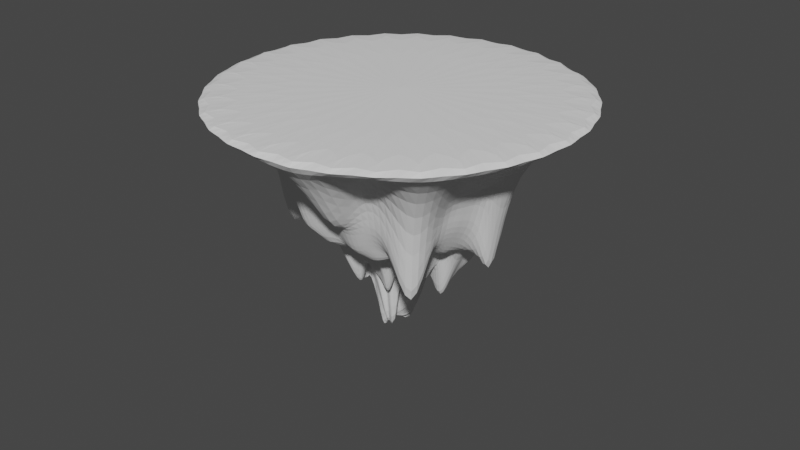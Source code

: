 # Source: IslandPlaceHolder.blend  (saved by Blender 2.81.16; exported with 4.5.12 LTS)
import bpy
from mathutils import Matrix  # noqa: F401  (used for matrix-valued properties, if any)

bpy.ops.wm.read_factory_settings(use_empty=True)
scene = bpy.context.scene
scene.name = 'Scene'

# ---- collections
col_collection = bpy.data.collections.new('Collection'); scene.collection.children.link(col_collection)

# ---- world
world_world = bpy.data.worlds.new('World'); scene.world = world_world
world_world.use_nodes = True; world_world.node_tree.nodes.clear()
_N = world_world.node_tree.nodes; _L = world_world.node_tree.links
n0 = _N.new('ShaderNodeOutputWorld'); n0.name = 'World Output'; n0.location = (300, 300)
n1 = _N.new('ShaderNodeBackground'); n1.name = 'Background'; n1.location = (10, 300)
n1.inputs[0].default_value = (0.05088, 0.05088, 0.05088, 1.0)
_L.new(n1.outputs[0], n0.inputs[0])
n0.is_active_output = True
world_world.color = (0.05088, 0.05088, 0.05088)
world_world.use_sun_shadow = False
world_world.sun_shadow_jitter_overblur = 0.0

# ---- meshes
me_sphere = bpy.data.meshes.new('Sphere')
me_sphere.from_pydata([(-2.541e-08, 1.36, -0.1), (0.0, 0.9603, -0.4211), (0.0, 0.4961, -1.223), (0.2653, 1.334, -0.1), (0.1882, 0.9462, -0.4124), (0.1681, 0.845, -0.8448), (0.1527, 0.7678, -1.007), (0.125, 0.6286, -1.182), (0.1009, 0.5072, -1.316), (0.05802, 0.2917, -1.404), (0.0325, 0.1634, -1.789), (0.5204, 1.256, -0.1), (0.3652, 0.8818, -1.763), (0.3386, 0.8176, -0.7853), (0.3115, 0.7521, -0.751), (0.2236, 0.5398, -1.418), (0.1748, 0.4221, -1.287), (0.1447, 0.3493, -1.321), (0.05172, 0.1249, -2.259), (0.7556, 1.131, -0.1), (0.5357, 0.8018, -0.3146), (0.4809, 0.7197, -0.4988), (0.4413, 0.6605, -0.7424), (0.3526, 0.5277, -1.055), (0.279, 0.4175, -1.727), (0.1845, 0.2761, -1.508), (0.07921, 0.1186, -1.593), (0.9617, 0.9617, -0.1), (0.6702, 0.6702, -0.3964), (0.6506, 0.6506, -0.7268), (0.5043, 0.5043, -0.7816), (0.491, 0.491, -1.019), (0.3904, 0.3904, -1.283), (0.1878, 0.1878, -1.629), (0.112, 0.112, -1.792), (1.131, 0.7556, -0.1), (0.8152, 0.5447, -0.3455), (0.6941, 0.4638, -0.6439), (0.6313, 0.4218, -1.107), (0.5765, 0.3852, -1.025), (0.369, 0.2465, -1.499), (0.2037, 0.1361, -1.227), (0.0865, 0.0578, -2.0), (1.256, 0.5204, -0.1), (0.886, 0.367, -0.4413), (0.8106, 0.3358, -0.696), (0.6468, 0.2679, -0.8228), (0.5823, 0.2412, -1.397), (0.4588, 0.1901, -1.442), (0.3354, 0.1389, -1.285), (0.1274, 0.05276, -1.896), (1.334, 0.2653, -0.1), (0.938, 0.1866, -0.4333), (0.8647, 0.172, -0.8312), (0.7051, 0.1403, -1.025), (0.6212, 0.1236, -1.105), (0.4314, 0.0858, -1.408), (0.3483, 0.06929, -0.9356), (0.1176, 0.02339, -1.879), (1.36, -4.104e-07, -0.1), (0.9628, -3.924e-07, -0.3809), (0.8602, -2.364e-07, -1.684), (0.822, -3.34e-07, -1.053), (0.557, -3.206e-07, -1.162), (0.4587, -3.388e-07, -1.639), (0.2813, -3.1e-07, -1.567), (0.1113, -3.157e-07, -1.807), (1.334, -0.2653, -0.1), (0.9464, -0.1883, -0.3963), (0.9048, -0.18, -0.6851), (0.7183, -0.1429, -1.04), (0.569, -0.1132, -1.113), (0.5269, -0.1048, -0.9625), (0.2782, -0.05534, -1.082), (0.1899, -0.03778, -1.774), (1.256, -0.5204, -0.1), (0.8911, -0.3691, -0.4534), (0.8284, -0.3431, -0.73), (0.7013, -0.2905, -0.8894), (0.6186, -0.2562, -1.156), (0.4858, -0.2012, -1.04), (0.2794, -0.1157, -1.471), (0.1572, -0.0651, -1.517), (1.131, -0.7556, -0.1), (0.7972, -0.5326, -0.4925), (0.7225, -0.4827, -0.6312), (0.6832, -0.4565, -0.9639), (0.5833, -0.3897, -0.8867), (0.4114, -0.2749, -1.254), (0.2528, -0.1689, -1.215), (0.1015, -0.06782, -1.438), (0.9617, -0.9617, -0.1), (0.6832, -0.6832, -0.7466), (0.6273, -0.6273, -1.937), (0.4863, -0.4863, -1.004), (0.459, -0.459, -1.016), (0.3361, -0.3361, -1.235), (0.26, -0.26, -0.9919), (0.08767, -0.08767, -1.371), (0.7556, -1.131, -0.1), (0.5327, -0.7973, -0.3502), (0.4954, -0.7414, -0.7686), (0.3947, -0.5907, -0.9843), (0.3906, -0.5845, -1.083), (0.2117, -0.3169, -1.084), (0.1606, -0.2403, -1.411), (0.08215, -0.1229, -1.917), (-0.1019, -3.258e-07, -2.002), (0.5204, -1.256, -0.1), (0.3639, -0.8787, -0.371), (0.3251, -0.7849, -0.7282), (0.2839, -0.6855, -0.9468), (0.2478, -0.5983, -1.189), (0.179, -0.4322, -1.121), (0.09087, -0.2194, -1.709), (0.04909, -0.1185, -1.997), (0.2653, -1.334, -0.1), (0.187, -0.9402, -0.963), (0.1644, -0.8264, -0.7518), (0.1398, -0.703, -1.125), (0.1103, -0.5545, -1.046), (0.08858, -0.4453, -1.289), (0.0575, -0.2891, -1.606), (0.02655, -0.1335, -2.041), (-1.619e-07, -1.36, -0.1), (-8.444e-08, -0.9693, -0.4359), (5.945e-08, -0.864, -0.6105), (-7.531e-08, -0.7329, -0.838), (-2.58e-08, -0.706, -1.034), (-8.19e-09, -0.416, -1.131), (2.528e-09, -0.2441, -1.697), (2.487e-09, -0.1224, -1.974), (-0.2653, -1.334, -0.1), (-0.1854, -0.9323, -0.4323), (-0.1683, -0.8459, -0.6386), (-0.1466, -0.7368, -0.8255), (-0.1341, -0.6743, -1.22), (-0.07595, -0.3818, -0.8727), (-0.06656, -0.3346, -1.346), (-0.02942, -0.1479, -1.995), (-0.5204, -1.256, -0.1), (-0.3643, -0.8794, -0.4523), (-0.329, -0.7944, -0.7008), (-0.3148, -0.7599, -1.074), (-0.2661, -0.6425, -0.9017), (-0.1909, -0.461, -0.8559), (-0.1188, -0.2868, -1.342), (-0.04156, -0.1003, -1.973), (-0.7556, -1.131, -0.1), (-0.527, -0.7887, -0.3526), (-0.494, -0.7393, -0.5588), (-0.4094, -0.6128, -0.8294), (-0.3255, -0.4872, -0.911), (-0.2288, -0.3424, -1.618), (-0.1465, -0.2192, -1.46), (-0.0785, -0.1175, -2.072), (-0.9617, -0.9617, -0.1), (-0.6811, -0.6811, -0.4159), (-0.6166, -0.6166, -0.4861), (-0.5844, -0.5844, -0.9537), (-0.465, -0.465, -0.8214), (-0.2812, -0.2812, -1.092), (-0.1995, -0.1995, -1.876), (-0.1119, -0.1119, -2.115), (-1.131, -0.7556, -0.1), (-0.8083, -0.5401, -0.3632), (-0.7541, -0.5039, -1.199), (-0.5741, -0.3836, -1.048), (-0.5753, -0.3844, -0.9067), (-0.3766, -0.2516, -1.216), (-0.2161, -0.1444, -1.715), (-0.1048, -0.07005, -2.025), (-1.256, -0.5205, -0.1), (-0.8977, -0.3718, -0.3351), (-0.8679, -0.3877, -1.469), (-0.6385, -0.2645, -1.099), (-0.5654, -0.2342, -1.11), (-0.4481, -0.1856, -1.452), (-0.2417, -0.1001, -1.168), (-0.1172, -0.04855, -1.843), (-1.334, -0.2653, -0.1), (-0.9378, -0.1865, -0.382), (-0.9862, -0.1709, -0.7088), (-0.7014, -0.1395, -0.7554), (-0.5479, -0.109, -1.134), (-0.4085, -0.08125, -1.4), (-0.2641, -0.05253, -1.434), (-0.1421, -0.02826, -1.863), (-1.36, -8.615e-08, -0.1), (-0.9493, -1.031e-07, -0.4702), (-0.884, -3.195e-07, -0.7643), (-0.6981, -1.701e-07, -1.178), (-0.5316, -2.2e-07, -0.8938), (-0.5516, -2.601e-07, -1.161), (-0.3463, -2.591e-07, -1.54), (-0.1763, -3.165e-07, -1.313), (-1.334, 0.2653, -0.1), (-0.9463, 0.1882, -0.3508), (-0.8131, 0.1617, -0.7847), (-0.7519, 0.1496, -0.9381), (-0.5303, 0.1055, -1.065), (-0.5088, 0.1012, -1.103), (-0.2628, 0.05227, -1.176), (-0.1706, 0.03394, -1.59), (-1.256, 0.5204, -0.1), (-0.8796, 0.3644, -0.4514), (-0.8409, 0.3483, -0.7233), (-0.6949, 0.2878, -0.6582), (-0.5807, 0.2405, -1.277), (-0.4044, 0.1675, -1.601), (-0.2491, 0.1032, -1.231), (-0.1162, 0.04813, -1.914), (-1.131, 0.7556, -0.1), (-0.8033, 0.5367, -1.285), (-0.7467, 0.4989, -0.6428), (-0.5721, 0.3823, -0.7723), (-0.4596, 0.3071, -1.317), (-0.3894, 0.2602, -0.9935), (-0.2982, 0.1992, -1.073), (-0.1033, 0.06899, -1.979), (-0.9617, 0.9617, -0.1), (-0.691, 0.691, -0.3905), (-0.6287, 0.6287, -0.7091), (-0.5273, 0.5273, -0.8616), (-0.4409, 0.4409, -0.8184), (-0.3737, 0.3737, -1.436), (-0.2074, 0.2074, -1.551), (-0.07994, 0.07994, -1.921), (-0.7556, 1.131, -0.1), (-0.5395, 0.8075, -0.412), (-0.5119, 0.7661, -0.4917), (-0.4592, 0.6872, -1.054), (-0.3926, 0.5876, -1.045), (-0.2625, 0.3928, -1.569), (-0.2015, 0.3015, -1.15), (-0.09329, 0.1396, -1.99), (-0.5204, 1.256, -0.1), (-0.373, 0.9005, -0.3272), (-0.3325, 0.8028, -0.58), (-0.3174, 0.7663, -1.04), (-0.2289, 0.5526, -0.9069), (-0.1458, 0.3519, -1.207), (-0.09007, 0.2175, -0.8601), (-0.07405, 0.1788, -1.975), (-0.2653, 1.334, -0.1), (-0.1912, 0.9613, -0.3158), (-0.1733, 0.8713, -0.8394), (-0.1435, 0.7215, -0.7586), (-0.1228, 0.6173, -1.348), (-0.0934, 0.4696, -1.161), (-0.04869, 0.2448, -1.849), (-0.0293, 0.1473, -2.223), (5.926e-08, 0.8612, -0.7428), (2.364e-07, 0.7223, -1.147), (1.452e-07, 0.671, -0.795), (7.209e-08, 0.3516, -1.112), (1.016e-08, 0.1309, -0.9801), (0.04998, 0.2513, -1.142), (0.07285, 0.1759, -1.472), (0.1201, 0.1798, -1.444), (0.1714, 0.1714, -1.262), (0.2006, 0.134, -1.666), (0.1882, 0.07796, -1.065), (0.269, 0.0535, -1.419), (0.196, -3.125e-07, -1.674), (0.2397, -0.04768, -1.298), (0.2126, -0.08808, -1.553), (0.2378, -0.1589, -1.636), (0.1634, -0.1634, -1.615), (0.1127, -0.1687, -1.498), (0.08136, -0.1964, -1.274), (0.04465, -0.2245, -1.292), (2.767e-09, -0.2016, -1.115), (-0.05255, -0.2642, -1.272), (-0.08441, -0.2038, -1.483), (-0.1533, -0.2295, -1.231), (-0.18, -0.18, -0.7871), (-0.2035, -0.136, -1.872), (-0.1697, -0.0703, -0.8705), (-0.2527, -0.05026, -1.603), (-0.2521, -2.891e-07, -0.9358), (-0.1673, 0.03328, -1.428), (-0.2341, 0.09698, -1.781), (-0.1569, 0.1048, -1.484), (-0.2022, 0.2022, -1.134), (-0.1343, 0.201, -1.308), (-0.0807, 0.1948, -1.273), (-0.04599, 0.2312, -1.313), (4.615e-08, 0.2848, -1.468), (0.0748, 0.376, -1.175), (0.1709, 0.4125, -1.069), (0.1704, 0.255, -1.591), (0.2808, 0.2808, -1.446), (0.3302, 0.2206, -1.366), (0.4249, 0.176, -1.467), (0.3809, 0.07577, -1.716), (0.3521, -3.236e-07, -1.725), (0.4582, -0.09115, -1.248), (0.3534, -0.1464, -1.649), (0.3662, -0.2447, -1.153), (0.2537, -0.2537, -1.322), (0.2377, -0.3558, -0.8727), (0.1157, -0.2793, -1.672), (0.0742, -0.3731, -1.111), (-2.345e-09, -0.3155, -0.969), (-0.08723, -0.4385, -1.143), (-0.1275, -0.3079, -1.619), (-0.1731, -0.2591, -1.689), (-0.2623, -0.2623, -1.293), (-0.2869, -0.1917, -1.059), (-0.3448, -0.1428, -1.111), (-0.2959, -0.05886, -1.285), (-0.4666, -2.562e-07, -1.36), (-0.4556, 0.09063, -0.9842), (-0.3158, 0.1308, -1.245), (-0.3081, 0.2059, -1.509), (-0.2233, 0.2233, -1.468), (-0.2177, 0.3258, -1.153), (-0.1766, 0.4264, -1.325), (-0.07906, 0.3975, -1.137), (2.831e-08, 0.3385, -1.394), (-9.16e-08, 1.7, -1.094e-08), (0.3317, 1.667, -1.094e-08), (0.6506, 1.571, -1.094e-08), (0.9445, 1.413, -1.094e-08), (1.202, 1.202, -1.094e-08), (1.413, 0.9445, -1.094e-08), (1.571, 0.6506, -1.094e-08), (1.667, 0.3317, -1.094e-08), (1.7, -1.526e-07, -1.094e-08), (1.667, -0.3317, -1.094e-08), (1.571, -0.6506, -1.094e-08), (1.413, -0.9445, -1.094e-08), (1.202, -1.202, -1.094e-08), (0.9445, -1.413, -1.094e-08), (0.6506, -1.571, -1.094e-08), (0.3317, -1.667, -1.094e-08), (-2.622e-07, -1.7, -1.094e-08), (-0.3317, -1.667, -1.094e-08), (-0.6506, -1.571, -1.094e-08), (-0.9445, -1.413, -1.094e-08), (-1.202, -1.202, -1.094e-08), (-1.413, -0.9445, -1.094e-08), (-1.571, -0.6506, -1.094e-08), (-1.667, -0.3317, -1.094e-08), (-1.7, 2.527e-07, -1.094e-08), (-1.667, 0.3317, -1.094e-08), (-1.571, 0.6506, -1.094e-08), (-1.413, 0.9445, -1.094e-08), (-1.202, 1.202, -1.094e-08), (-0.9445, 1.413, 3.392e-07), (-0.6506, 1.571, -1.094e-08), (-0.3317, 1.667, -1.094e-08)], [], [(107, 256, 10), (1, 0, 3, 4), (252, 1, 4, 5), (253, 252, 5, 6), (254, 253, 6, 7), (2, 254, 7, 8), (320, 2, 8, 289), (288, 255, 9, 257), (289, 8, 16, 290), (257, 9, 17, 258), (107, 10, 18), (4, 3, 11, 12), (5, 4, 12, 13), (6, 5, 13, 14), (7, 6, 14, 15), (8, 7, 15, 16), (14, 13, 21, 22), (15, 14, 22, 23), (16, 15, 23, 24), (290, 16, 24, 291), (258, 17, 25, 259), (107, 18, 26), (12, 11, 19, 20), (13, 12, 20, 21), (259, 25, 33, 260), (107, 26, 34), (20, 19, 27, 28), (21, 20, 28, 29), (22, 21, 29, 30), (23, 22, 30, 31), (24, 23, 31, 32), (291, 24, 32, 292), (31, 30, 38, 39), (32, 31, 39, 40), (292, 32, 40, 293), (260, 33, 41, 261), (107, 34, 42), (28, 27, 35, 36), (29, 28, 36, 37), (30, 29, 37, 38), (107, 42, 50), (36, 35, 43, 44), (37, 36, 44, 45), (38, 37, 45, 46), (39, 38, 46, 47), (40, 39, 47, 48), (293, 40, 48, 294), (261, 41, 49, 262), (47, 46, 54, 55), (48, 47, 55, 56), (294, 48, 56, 295), (262, 49, 57, 263), (107, 50, 58), (44, 43, 51, 52), (45, 44, 52, 53), (46, 45, 53, 54), (107, 58, 66), (52, 51, 59, 60), (53, 52, 60, 61), (54, 53, 61, 62), (55, 54, 62, 63), (56, 55, 63, 64), (295, 56, 64, 296), (263, 57, 65, 264), (64, 63, 71, 72), (296, 64, 72, 297), (264, 65, 73, 265), (107, 66, 74), (60, 59, 67, 68), (61, 60, 68, 69), (62, 61, 69, 70), (63, 62, 70, 71), (68, 67, 75, 76), (69, 68, 76, 77), (70, 69, 77, 78), (71, 70, 78, 79), (72, 71, 79, 80), (297, 72, 80, 298), (265, 73, 81, 266), (107, 74, 82), (80, 79, 87, 88), (298, 80, 88, 299), (266, 81, 89, 267), (107, 82, 90), (76, 75, 83, 84), (77, 76, 84, 85), (78, 77, 85, 86), (79, 78, 86, 87), (85, 84, 92, 93), (86, 85, 93, 94), (87, 86, 94, 95), (88, 87, 95, 96), (299, 88, 96, 300), (267, 89, 97, 268), (107, 90, 98), (84, 83, 91, 92), (300, 96, 104, 301), (268, 97, 105, 269), (107, 98, 106), (92, 91, 99, 100), (93, 92, 100, 101), (94, 93, 101, 102), (95, 94, 102, 103), (96, 95, 103, 104), (102, 101, 110, 111), (103, 102, 111, 112), (104, 103, 112, 113), (301, 104, 113, 302), (269, 105, 114, 270), (107, 106, 115), (100, 99, 108, 109), (101, 100, 109, 110), (270, 114, 122, 271), (107, 115, 123), (109, 108, 116, 117), (110, 109, 117, 118), (111, 110, 118, 119), (112, 111, 119, 120), (113, 112, 120, 121), (302, 113, 121, 303), (119, 118, 126, 127), (120, 119, 127, 128), (121, 120, 128, 129), (303, 121, 129, 304), (271, 122, 130, 272), (107, 123, 131), (117, 116, 124, 125), (118, 117, 125, 126), (272, 130, 138, 273), (107, 131, 139), (125, 124, 132, 133), (126, 125, 133, 134), (127, 126, 134, 135), (128, 127, 135, 136), (129, 128, 136, 137), (304, 129, 137, 305), (136, 135, 143, 144), (137, 136, 144, 145), (305, 137, 145, 306), (273, 138, 146, 274), (107, 139, 147), (133, 132, 140, 141), (134, 133, 141, 142), (135, 134, 142, 143), (107, 147, 155), (141, 140, 148, 149), (142, 141, 149, 150), (143, 142, 150, 151), (144, 143, 151, 152), (145, 144, 152, 153), (306, 145, 153, 307), (274, 146, 154, 275), (152, 151, 159, 160), (153, 152, 160, 161), (307, 153, 161, 308), (275, 154, 162, 276), (107, 155, 163), (149, 148, 156, 157), (150, 149, 157, 158), (151, 150, 158, 159), (107, 163, 171), (157, 156, 164, 165), (158, 157, 165, 166), (159, 158, 166, 167), (160, 159, 167, 168), (161, 160, 168, 169), (308, 161, 169, 309), (276, 162, 170, 277), (169, 168, 176, 177), (309, 169, 177, 310), (277, 170, 178, 278), (107, 171, 179), (165, 164, 172, 173), (166, 165, 173, 174), (167, 166, 174, 175), (168, 167, 175, 176), (174, 173, 181, 182), (175, 174, 182, 183), (176, 175, 183, 184), (177, 176, 184, 185), (310, 177, 185, 311), (278, 178, 186, 279), (107, 179, 187), (173, 172, 180, 181), (311, 185, 193, 312), (279, 186, 194, 280), (107, 187, 195), (181, 180, 188, 189), (182, 181, 189, 190), (183, 182, 190, 191), (184, 183, 191, 192), (185, 184, 192, 193), (190, 189, 197, 198), (191, 190, 198, 199), (192, 191, 199, 200), (193, 192, 200, 201), (312, 193, 201, 313), (280, 194, 202, 281), (107, 195, 203), (189, 188, 196, 197), (313, 201, 209, 314), (281, 202, 210, 282), (107, 203, 211), (197, 196, 204, 205), (198, 197, 205, 206), (199, 198, 206, 207), (200, 199, 207, 208), (201, 200, 208, 209), (207, 206, 214, 215), (208, 207, 215, 216), (209, 208, 216, 217), (314, 209, 217, 315), (282, 210, 218, 283), (107, 211, 219), (205, 204, 212, 213), (206, 205, 213, 214), (283, 218, 226, 284), (107, 219, 227), (213, 212, 220, 221), (214, 213, 221, 222), (215, 214, 222, 223), (216, 215, 223, 224), (217, 216, 224, 225), (315, 217, 225, 316), (223, 222, 230, 231), (224, 223, 231, 232), (225, 224, 232, 233), (316, 225, 233, 317), (284, 226, 234, 285), (107, 227, 235), (221, 220, 228, 229), (222, 221, 229, 230), (285, 234, 242, 286), (107, 235, 243), (229, 228, 236, 237), (230, 229, 237, 238), (231, 230, 238, 239), (232, 231, 239, 240), (233, 232, 240, 241), (317, 233, 241, 318), (240, 239, 247, 248), (241, 240, 248, 249), (318, 241, 249, 319), (286, 242, 250, 287), (35, 27, 325, 326), (107, 243, 251), (237, 236, 244, 245), (238, 237, 245, 246), (239, 238, 246, 247), (107, 251, 256), (245, 244, 0, 1), (246, 245, 1, 252), (247, 246, 252, 253), (248, 247, 253, 254), (249, 248, 254, 2), (319, 249, 2, 320), (287, 250, 255, 288), (251, 287, 288, 256), (243, 286, 287, 251), (235, 285, 286, 243), (227, 284, 285, 235), (219, 283, 284, 227), (211, 282, 283, 219), (203, 281, 282, 211), (195, 280, 281, 203), (187, 279, 280, 195), (179, 278, 279, 187), (171, 277, 278, 179), (163, 276, 277, 171), (155, 275, 276, 163), (147, 274, 275, 155), (139, 273, 274, 147), (131, 272, 273, 139), (123, 271, 272, 131), (115, 270, 271, 123), (106, 269, 270, 115), (98, 268, 269, 106), (90, 267, 268, 98), (82, 266, 267, 90), (74, 265, 266, 82), (66, 264, 265, 74), (58, 263, 264, 66), (50, 262, 263, 58), (42, 261, 262, 50), (34, 260, 261, 42), (26, 259, 260, 34), (18, 258, 259, 26), (10, 257, 258, 18), (256, 288, 257, 10), (250, 319, 320, 255), (242, 318, 319, 250), (234, 317, 318, 242), (226, 316, 317, 234), (218, 315, 316, 226), (210, 314, 315, 218), (202, 313, 314, 210), (194, 312, 313, 202), (186, 311, 312, 194), (178, 310, 311, 186), (170, 309, 310, 178), (162, 308, 309, 170), (154, 307, 308, 162), (146, 306, 307, 154), (138, 305, 306, 146), (130, 304, 305, 138), (122, 303, 304, 130), (114, 302, 303, 122), (105, 301, 302, 114), (97, 300, 301, 105), (89, 299, 300, 97), (81, 298, 299, 89), (73, 297, 298, 81), (65, 296, 297, 73), (57, 295, 296, 65), (49, 294, 295, 57), (41, 293, 294, 49), (33, 292, 293, 41), (25, 291, 292, 33), (17, 290, 291, 25), (9, 289, 290, 17), (255, 320, 289, 9), (322, 321, 352, 351, 350, 349, 348, 347, 346, 345, 344, 343, 342, 341, 340, 339, 338, 337, 336, 335, 334, 333, 332, 331, 330, 329, 328, 327, 326, 325, 324, 323), (228, 220, 349, 350), (172, 164, 342, 343), (116, 108, 335, 336), (59, 51, 328, 329), (244, 236, 351, 352), (188, 180, 344, 345), (108, 99, 334, 335), (51, 43, 327, 328), (132, 124, 337, 338), (75, 67, 330, 331), (148, 140, 339, 340), (180, 172, 343, 344), (67, 59, 329, 330), (204, 196, 346, 347), (124, 116, 336, 337), (11, 3, 322, 323), (3, 0, 321, 322), (220, 212, 348, 349), (196, 188, 345, 346), (140, 132, 338, 339), (83, 75, 331, 332), (27, 19, 324, 325), (43, 35, 326, 327), (164, 156, 341, 342), (212, 204, 347, 348), (236, 228, 350, 351), (19, 11, 323, 324), (156, 148, 340, 341), (99, 91, 333, 334), (0, 244, 352, 321), (91, 83, 332, 333)])
_uv = me_sphere.uv_layers.new(name='UVMap')
_uv.uv.foreach_set('vector', [0.7344, 0.0, 0.75, 0.0625, 0.7187, 0.0625, 0.75, 0.4375, 0.75, 0.5, 0.7188, 0.5, 0.7188, 0.4375, 0.75, 0.375, 0.75, 0.4375, 0.7188, 0.4375, 0.7188, 0.375, 0.75, 0.3125, 0.75, 0.375, 0.7188, 0.375, 0.7188, 0.3125, 0.75, 0.25, 0.75, 0.3125, 0.7188, 0.3125, 0.7188, 0.25, 0.75, 0.1875, 0.75, 0.25, 0.7188, 0.25, 0.7188, 0.1875, 0.75, 0.1562, 0.75, 0.1875, 0.7188, 0.1875, 0.7188, 0.1562, 0.75, 0.09375, 0.75, 0.125, 0.7188, 0.125, 0.7187, 0.09375, 0.7188, 0.1562, 0.7188, 0.1875, 0.6875, 0.1875, 0.6875, 0.1563, 0.7187, 0.09375, 0.7188, 0.125, 0.6875, 0.125, 0.6875, 0.09375, 0.7031, 0.0, 0.7187, 0.0625, 0.6875, 0.0625, 0.7188, 0.4375, 0.7188, 0.5, 0.6875, 0.5, 0.6875, 0.4375, 0.7188, 0.375, 0.7188, 0.4375, 0.6875, 0.4375, 0.6875, 0.375, 0.7188, 0.3125, 0.7188, 0.375, 0.6875, 0.375, 0.6875, 0.3125, 0.7188, 0.25, 0.7188, 0.3125, 0.6875, 0.3125, 0.6875, 0.25, 0.7188, 0.1875, 0.7188, 0.25, 0.6875, 0.25, 0.6875, 0.1875, 0.6875, 0.3125, 0.6875, 0.375, 0.6562, 0.375, 0.6562, 0.3125, 0.6875, 0.25, 0.6875, 0.3125, 0.6562, 0.3125, 0.6562, 0.25, 0.6875, 0.1875, 0.6875, 0.25, 0.6562, 0.25, 0.6562, 0.1875, 0.6875, 0.1563, 0.6875, 0.1875, 0.6562, 0.1875, 0.6562, 0.1563, 0.6875, 0.09375, 0.6875, 0.125, 0.6562, 0.125, 0.6562, 0.09375, 0.6719, 0.0, 0.6875, 0.0625, 0.6562, 0.0625, 0.6875, 0.4375, 0.6875, 0.5, 0.6562, 0.5, 0.6562, 0.4375, 0.6875, 0.375, 0.6875, 0.4375, 0.6562, 0.4375, 0.6562, 0.375, 0.6562, 0.09375, 0.6562, 0.125, 0.625, 0.125, 0.625, 0.09375, 0.6406, 0.0, 0.6562, 0.0625, 0.625, 0.0625, 0.6562, 0.4375, 0.6562, 0.5, 0.625, 0.5, 0.625, 0.4375, 0.6562, 0.375, 0.6562, 0.4375, 0.625, 0.4375, 0.625, 0.375, 0.6562, 0.3125, 0.6562, 0.375, 0.625, 0.375, 0.625, 0.3125, 0.6562, 0.25, 0.6562, 0.3125, 0.625, 0.3125, 0.625, 0.25, 0.6562, 0.1875, 0.6562, 0.25, 0.625, 0.25, 0.625, 0.1875, 0.6562, 0.1563, 0.6562, 0.1875, 0.625, 0.1875, 0.625, 0.1562, 0.625, 0.25, 0.625, 0.3125, 0.5937, 0.3125, 0.5937, 0.25, 0.625, 0.1875, 0.625, 0.25, 0.5937, 0.25, 0.5937, 0.1875, 0.625, 0.1562, 0.625, 0.1875, 0.5937, 0.1875, 0.5937, 0.1562, 0.625, 0.09375, 0.625, 0.125, 0.5937, 0.125, 0.5937, 0.09375, 0.6094, 0.0, 0.625, 0.0625, 0.5937, 0.0625, 0.625, 0.4375, 0.625, 0.5, 0.5937, 0.5, 0.5937, 0.4375, 0.625, 0.375, 0.625, 0.4375, 0.5937, 0.4375, 0.5938, 0.375, 0.625, 0.3125, 0.625, 0.375, 0.5938, 0.375, 0.5937, 0.3125, 0.5781, 0.0, 0.5937, 0.0625, 0.5625, 0.0625, 0.5937, 0.4375, 0.5937, 0.5, 0.5625, 0.5, 0.5625, 0.4375, 0.5938, 0.375, 0.5937, 0.4375, 0.5625, 0.4375, 0.5625, 0.375, 0.5937, 0.3125, 0.5938, 0.375, 0.5625, 0.375, 0.5625, 0.3125, 0.5937, 0.25, 0.5937, 0.3125, 0.5625, 0.3125, 0.5625, 0.25, 0.5937, 0.1875, 0.5937, 0.25, 0.5625, 0.25, 0.5625, 0.1875, 0.5937, 0.1562, 0.5937, 0.1875, 0.5625, 0.1875, 0.5625, 0.1563, 0.5937, 0.09375, 0.5937, 0.125, 0.5625, 0.125, 0.5625, 0.09375, 0.5625, 0.25, 0.5625, 0.3125, 0.5312, 0.3125, 0.5312, 0.25, 0.5625, 0.1875, 0.5625, 0.25, 0.5312, 0.25, 0.5312, 0.1875, 0.5625, 0.1563, 0.5625, 0.1875, 0.5312, 0.1875, 0.5312, 0.1563, 0.5625, 0.09375, 0.5625, 0.125, 0.5312, 0.125, 0.5312, 0.09375, 0.5469, 0.0, 0.5625, 0.0625, 0.5312, 0.0625, 0.5625, 0.4375, 0.5625, 0.5, 0.5312, 0.5, 0.5312, 0.4375, 0.5625, 0.375, 0.5625, 0.4375, 0.5312, 0.4375, 0.5312, 0.375, 0.5625, 0.3125, 0.5625, 0.375, 0.5312, 0.375, 0.5312, 0.3125, 0.5156, 0.0, 0.5312, 0.0625, 0.5, 0.0625, 0.5312, 0.4375, 0.5312, 0.5, 0.5, 0.5, 0.5, 0.4375, 0.5312, 0.375, 0.5312, 0.4375, 0.5, 0.4375, 0.5, 0.375, 0.5312, 0.3125, 0.5312, 0.375, 0.5, 0.375, 0.5, 0.3125, 0.5312, 0.25, 0.5312, 0.3125, 0.5, 0.3125, 0.5, 0.25, 0.5312, 0.1875, 0.5312, 0.25, 0.5, 0.25, 0.5, 0.1875, 0.5312, 0.1563, 0.5312, 0.1875, 0.5, 0.1875, 0.5, 0.1563, 0.5312, 0.09375, 0.5312, 0.125, 0.5, 0.125, 0.5, 0.09375, 0.5, 0.1875, 0.5, 0.25, 0.4687, 0.25, 0.4687, 0.1875, 0.5, 0.1563, 0.5, 0.1875, 0.4687, 0.1875, 0.4687, 0.1563, 0.5, 0.09375, 0.5, 0.125, 0.4687, 0.125, 0.4687, 0.09375, 0.4844, 0.0, 0.5, 0.0625, 0.4687, 0.0625, 0.5, 0.4375, 0.5, 0.5, 0.4687, 0.5, 0.4687, 0.4375, 0.5, 0.375, 0.5, 0.4375, 0.4687, 0.4375, 0.4687, 0.375, 0.5, 0.3125, 0.5, 0.375, 0.4687, 0.375, 0.4687, 0.3125, 0.5, 0.25, 0.5, 0.3125, 0.4687, 0.3125, 0.4687, 0.25, 0.4687, 0.4375, 0.4687, 0.5, 0.4375, 0.5, 0.4375, 0.4375, 0.4687, 0.375, 0.4687, 0.4375, 0.4375, 0.4375, 0.4375, 0.375, 0.4687, 0.3125, 0.4687, 0.375, 0.4375, 0.375, 0.4375, 0.3125, 0.4687, 0.25, 0.4687, 0.3125, 0.4375, 0.3125, 0.4375, 0.25, 0.4687, 0.1875, 0.4687, 0.25, 0.4375, 0.25, 0.4375, 0.1875, 0.4687, 0.1563, 0.4687, 0.1875, 0.4375, 0.1875, 0.4375, 0.1563, 0.4687, 0.09375, 0.4687, 0.125, 0.4375, 0.125, 0.4375, 0.09375, 0.4531, 0.0, 0.4687, 0.0625, 0.4375, 0.0625, 0.4375, 0.1875, 0.4375, 0.25, 0.4062, 0.25, 0.4062, 0.1875, 0.4375, 0.1563, 0.4375, 0.1875, 0.4062, 0.1875, 0.4062, 0.1563, 0.4375, 0.09375, 0.4375, 0.125, 0.4062, 0.125, 0.4062, 0.09375, 0.4219, 0.0, 0.4375, 0.0625, 0.4062, 0.0625, 0.4375, 0.4375, 0.4375, 0.5, 0.4062, 0.5, 0.4062, 0.4375, 0.4375, 0.375, 0.4375, 0.4375, 0.4062, 0.4375, 0.4062, 0.375, 0.4375, 0.3125, 0.4375, 0.375, 0.4062, 0.375, 0.4062, 0.3125, 0.4375, 0.25, 0.4375, 0.3125, 0.4062, 0.3125, 0.4062, 0.25, 0.4062, 0.375, 0.4062, 0.4375, 0.375, 0.4375, 0.375, 0.375, 0.4062, 0.3125, 0.4062, 0.375, 0.375, 0.375, 0.375, 0.3125, 0.4062, 0.25, 0.4062, 0.3125, 0.375, 0.3125, 0.375, 0.25, 0.4062, 0.1875, 0.4062, 0.25, 0.375, 0.25, 0.375, 0.1875, 0.4062, 0.1563, 0.4062, 0.1875, 0.375, 0.1875, 0.375, 0.1563, 0.4062, 0.09375, 0.4062, 0.125, 0.375, 0.125, 0.375, 0.09375, 0.3906, 0.0, 0.4062, 0.0625, 0.375, 0.0625, 0.4062, 0.4375, 0.4062, 0.5, 0.375, 0.5, 0.375, 0.4375, 0.375, 0.1563, 0.375, 0.1875, 0.3437, 0.1875, 0.3437, 0.1563, 0.375, 0.09375, 0.375, 0.125, 0.3437, 0.125, 0.3437, 0.09375, 0.3594, 0.0, 0.375, 0.0625, 0.3437, 0.0625, 0.375, 0.4375, 0.375, 0.5, 0.3437, 0.5, 0.3437, 0.4375, 0.375, 0.375, 0.375, 0.4375, 0.3437, 0.4375, 0.3437, 0.375, 0.375, 0.3125, 0.375, 0.375, 0.3437, 0.375, 0.3437, 0.3125, 0.375, 0.25, 0.375, 0.3125, 0.3437, 0.3125, 0.3437, 0.25, 0.375, 0.1875, 0.375, 0.25, 0.3437, 0.25, 0.3437, 0.1875, 0.3437, 0.3125, 0.3437, 0.375, 0.3125, 0.375, 0.3125, 0.3125, 0.3437, 0.25, 0.3437, 0.3125, 0.3125, 0.3125, 0.3125, 0.25, 0.3437, 0.1875, 0.3437, 0.25, 0.3125, 0.25, 0.3125, 0.1875, 0.3437, 0.1563, 0.3437, 0.1875, 0.3125, 0.1875, 0.3125, 0.1563, 0.3437, 0.09375, 0.3437, 0.125, 0.3125, 0.125, 0.3125, 0.09375, 0.3281, 0.0, 0.3437, 0.0625, 0.3125, 0.0625, 0.3437, 0.4375, 0.3437, 0.5, 0.3125, 0.5, 0.3125, 0.4375, 0.3437, 0.375, 0.3437, 0.4375, 0.3125, 0.4375, 0.3125, 0.375, 0.3125, 0.09375, 0.3125, 0.125, 0.2812, 0.125, 0.2812, 0.09375, 0.2969, 0.0, 0.3125, 0.0625, 0.2812, 0.0625, 0.3125, 0.4375, 0.3125, 0.5, 0.2812, 0.5, 0.2812, 0.4375, 0.3125, 0.375, 0.3125, 0.4375, 0.2812, 0.4375, 0.2812, 0.375, 0.3125, 0.3125, 0.3125, 0.375, 0.2812, 0.375, 0.2812, 0.3125, 0.3125, 0.25, 0.3125, 0.3125, 0.2812, 0.3125, 0.2812, 0.25, 0.3125, 0.1875, 0.3125, 0.25, 0.2812, 0.25, 0.2812, 0.1875, 0.3125, 0.1563, 0.3125, 0.1875, 0.2812, 0.1875, 0.2812, 0.1563, 0.2812, 0.3125, 0.2812, 0.375, 0.25, 0.375, 0.25, 0.3125, 0.2812, 0.25, 0.2812, 0.3125, 0.25, 0.3125, 0.25, 0.25, 0.2812, 0.1875, 0.2812, 0.25, 0.25, 0.25, 0.25, 0.1875, 0.2812, 0.1563, 0.2812, 0.1875, 0.25, 0.1875, 0.25, 0.1563, 0.2812, 0.09375, 0.2812, 0.125, 0.25, 0.125, 0.25, 0.09375, 0.2656, 0.0, 0.2812, 0.0625, 0.25, 0.0625, 0.2812, 0.4375, 0.2812, 0.5, 0.25, 0.5, 0.25, 0.4375, 0.2812, 0.375, 0.2812, 0.4375, 0.25, 0.4375, 0.25, 0.375, 0.25, 0.09375, 0.25, 0.125, 0.2188, 0.125, 0.2188, 0.09375, 0.2344, 0.0, 0.25, 0.0625, 0.2188, 0.0625, 0.25, 0.4375, 0.25, 0.5, 0.2187, 0.5, 0.2187, 0.4375, 0.25, 0.375, 0.25, 0.4375, 0.2187, 0.4375, 0.2188, 0.375, 0.25, 0.3125, 0.25, 0.375, 0.2188, 0.375, 0.2187, 0.3125, 0.25, 0.25, 0.25, 0.3125, 0.2187, 0.3125, 0.2187, 0.25, 0.25, 0.1875, 0.25, 0.25, 0.2187, 0.25, 0.2188, 0.1875, 0.25, 0.1563, 0.25, 0.1875, 0.2188, 0.1875, 0.2187, 0.1563, 0.2187, 0.25, 0.2187, 0.3125, 0.1875, 0.3125, 0.1875, 0.25, 0.2188, 0.1875, 0.2187, 0.25, 0.1875, 0.25, 0.1875, 0.1875, 0.2187, 0.1563, 0.2188, 0.1875, 0.1875, 0.1875, 0.1875, 0.1563, 0.2188, 0.09375, 0.2188, 0.125, 0.1875, 0.125, 0.1875, 0.09375, 0.2031, 0.0, 0.2188, 0.0625, 0.1875, 0.0625, 0.2187, 0.4375, 0.2187, 0.5, 0.1875, 0.5, 0.1875, 0.4375, 0.2188, 0.375, 0.2187, 0.4375, 0.1875, 0.4375, 0.1875, 0.375, 0.2187, 0.3125, 0.2188, 0.375, 0.1875, 0.375, 0.1875, 0.3125, 0.1719, 0.0, 0.1875, 0.0625, 0.1563, 0.0625, 0.1875, 0.4375, 0.1875, 0.5, 0.1562, 0.5, 0.1562, 0.4375, 0.1875, 0.375, 0.1875, 0.4375, 0.1562, 0.4375, 0.1563, 0.375, 0.1875, 0.3125, 0.1875, 0.375, 0.1563, 0.375, 0.1562, 0.3125, 0.1875, 0.25, 0.1875, 0.3125, 0.1562, 0.3125, 0.1563, 0.25, 0.1875, 0.1875, 0.1875, 0.25, 0.1563, 0.25, 0.1563, 0.1875, 0.1875, 0.1563, 0.1875, 0.1875, 0.1563, 0.1875, 0.1563, 0.1563, 0.1875, 0.09375, 0.1875, 0.125, 0.1563, 0.125, 0.1563, 0.09375, 0.1563, 0.25, 0.1562, 0.3125, 0.125, 0.3125, 0.125, 0.25, 0.1563, 0.1875, 0.1563, 0.25, 0.125, 0.25, 0.125, 0.1875, 0.1563, 0.1563, 0.1563, 0.1875, 0.125, 0.1875, 0.125, 0.1563, 0.1563, 0.09375, 0.1563, 0.125, 0.125, 0.125, 0.125, 0.09375, 0.1406, 0.0, 0.1563, 0.0625, 0.125, 0.0625, 0.1562, 0.4375, 0.1562, 0.5, 0.125, 0.5, 0.125, 0.4375, 0.1563, 0.375, 0.1562, 0.4375, 0.125, 0.4375, 0.125, 0.375, 0.1562, 0.3125, 0.1563, 0.375, 0.125, 0.375, 0.125, 0.3125, 0.1094, 0.0, 0.125, 0.0625, 0.09375, 0.0625, 0.125, 0.4375, 0.125, 0.5, 0.09375, 0.5, 0.09375, 0.4375, 0.125, 0.375, 0.125, 0.4375, 0.09375, 0.4375, 0.09375, 0.375, 0.125, 0.3125, 0.125, 0.375, 0.09375, 0.375, 0.09375, 0.3125, 0.125, 0.25, 0.125, 0.3125, 0.09375, 0.3125, 0.09375, 0.25, 0.125, 0.1875, 0.125, 0.25, 0.09375, 0.25, 0.09375, 0.1875, 0.125, 0.1563, 0.125, 0.1875, 0.09375, 0.1875, 0.09375, 0.1563, 0.125, 0.09375, 0.125, 0.125, 0.09375, 0.125, 0.09375, 0.09375, 0.09375, 0.1875, 0.09375, 0.25, 0.0625, 0.25, 0.0625, 0.1875, 0.09375, 0.1563, 0.09375, 0.1875, 0.0625, 0.1875, 0.0625, 0.1563, 0.09375, 0.09375, 0.09375, 0.125, 0.0625, 0.125, 0.0625, 0.09375, 0.07813, 0.0, 0.09375, 0.0625, 0.0625, 0.0625, 0.09375, 0.4375, 0.09375, 0.5, 0.0625, 0.5, 0.0625, 0.4375, 0.09375, 0.375, 0.09375, 0.4375, 0.0625, 0.4375, 0.0625, 0.375, 0.09375, 0.3125, 0.09375, 0.375, 0.0625, 0.375, 0.0625, 0.3125, 0.09375, 0.25, 0.09375, 0.3125, 0.0625, 0.3125, 0.0625, 0.25, 0.0625, 0.375, 0.0625, 0.4375, 0.03125, 0.4375, 0.03125, 0.375, 0.0625, 0.3125, 0.0625, 0.375, 0.03125, 0.375, 0.03125, 0.3125, 0.0625, 0.25, 0.0625, 0.3125, 0.03125, 0.3125, 0.03125, 0.25, 0.0625, 0.1875, 0.0625, 0.25, 0.03125, 0.25, 0.03125, 0.1875, 0.0625, 0.1563, 0.0625, 0.1875, 0.03125, 0.1875, 0.03125, 0.1562, 0.0625, 0.09375, 0.0625, 0.125, 0.03125, 0.125, 0.03125, 0.09375, 0.04688, 0.0, 0.0625, 0.0625, 0.03125, 0.0625, 0.0625, 0.4375, 0.0625, 0.5, 0.03125, 0.5, 0.03125, 0.4375, 0.03125, 0.1562, 0.03125, 0.1875, 5.96e-08, 0.1875, 7.451e-08, 0.1562, 0.03125, 0.09375, 0.03125, 0.125, 8.941e-08, 0.125, 1.639e-07, 0.09375, 0.01563, 0.0, 0.03125, 0.0625, 2.384e-07, 0.0625, 0.03125, 0.4375, 0.03125, 0.5, 0.0, 0.5, 0.0, 0.4375, 0.03125, 0.375, 0.03125, 0.4375, 0.0, 0.4375, 5.96e-08, 0.375, 0.03125, 0.3125, 0.03125, 0.375, 5.96e-08, 0.375, 0.0, 0.3125, 0.03125, 0.25, 0.03125, 0.3125, 0.0, 0.3125, 0.0, 0.25, 0.03125, 0.1875, 0.03125, 0.25, 0.0, 0.25, 5.96e-08, 0.1875, 1.0, 0.375, 1.0, 0.4375, 0.9688, 0.4375, 0.9688, 0.375, 1.0, 0.3125, 1.0, 0.375, 0.9688, 0.375, 0.9688, 0.3125, 1.0, 0.25, 1.0, 0.3125, 0.9688, 0.3125, 0.9688, 0.25, 1.0, 0.1875, 1.0, 0.25, 0.9688, 0.25, 0.9688, 0.1875, 1.0, 0.1562, 1.0, 0.1875, 0.9688, 0.1875, 0.9688, 0.1562, 1.0, 0.09375, 1.0, 0.125, 0.9688, 0.125, 0.9688, 0.09375, 0.9844, 0.0, 1.0, 0.0625, 0.9688, 0.0625, 1.0, 0.4375, 1.0, 0.5, 0.9688, 0.5, 0.9688, 0.4375, 0.9688, 0.1562, 0.9688, 0.1875, 0.9375, 0.1875, 0.9375, 0.1562, 0.9688, 0.09375, 0.9688, 0.125, 0.9375, 0.125, 0.9375, 0.09375, 0.9531, 0.0, 0.9688, 0.0625, 0.9375, 0.0625, 0.9688, 0.4375, 0.9688, 0.5, 0.9375, 0.5, 0.9375, 0.4375, 0.9688, 0.375, 0.9688, 0.4375, 0.9375, 0.4375, 0.9375, 0.375, 0.9688, 0.3125, 0.9688, 0.375, 0.9375, 0.375, 0.9375, 0.3125, 0.9688, 0.25, 0.9688, 0.3125, 0.9375, 0.3125, 0.9375, 0.25, 0.9688, 0.1875, 0.9688, 0.25, 0.9375, 0.25, 0.9375, 0.1875, 0.9375, 0.3125, 0.9375, 0.375, 0.9062, 0.375, 0.9062, 0.3125, 0.9375, 0.25, 0.9375, 0.3125, 0.9062, 0.3125, 0.9062, 0.25, 0.9375, 0.1875, 0.9375, 0.25, 0.9062, 0.25, 0.9062, 0.1875, 0.9375, 0.1562, 0.9375, 0.1875, 0.9062, 0.1875, 0.9062, 0.1562, 0.9375, 0.09375, 0.9375, 0.125, 0.9063, 0.125, 0.9063, 0.09375, 0.9219, 0.0, 0.9375, 0.0625, 0.9063, 0.0625, 0.9375, 0.4375, 0.9375, 0.5, 0.9062, 0.5, 0.9062, 0.4375, 0.9375, 0.375, 0.9375, 0.4375, 0.9062, 0.4375, 0.9062, 0.375, 0.9063, 0.09375, 0.9063, 0.125, 0.875, 0.125, 0.875, 0.09375, 0.8906, 0.0, 0.9063, 0.0625, 0.875, 0.0625, 0.9062, 0.4375, 0.9062, 0.5, 0.875, 0.5, 0.875, 0.4375, 0.9062, 0.375, 0.9062, 0.4375, 0.875, 0.4375, 0.875, 0.375, 0.9062, 0.3125, 0.9062, 0.375, 0.875, 0.375, 0.875, 0.3125, 0.9062, 0.25, 0.9062, 0.3125, 0.875, 0.3125, 0.875, 0.25, 0.9062, 0.1875, 0.9062, 0.25, 0.875, 0.25, 0.875, 0.1875, 0.9062, 0.1562, 0.9062, 0.1875, 0.875, 0.1875, 0.875, 0.1562, 0.875, 0.3125, 0.875, 0.375, 0.8438, 0.375, 0.8438, 0.3125, 0.875, 0.25, 0.875, 0.3125, 0.8438, 0.3125, 0.8438, 0.25, 0.875, 0.1875, 0.875, 0.25, 0.8438, 0.25, 0.8438, 0.1875, 0.875, 0.1562, 0.875, 0.1875, 0.8438, 0.1875, 0.8438, 0.1562, 0.875, 0.09375, 0.875, 0.125, 0.8438, 0.125, 0.8438, 0.09375, 0.8594, 0.0, 0.875, 0.0625, 0.8438, 0.0625, 0.875, 0.4375, 0.875, 0.5, 0.8438, 0.5, 0.8438, 0.4375, 0.875, 0.375, 0.875, 0.4375, 0.8438, 0.4375, 0.8438, 0.375, 0.8438, 0.09375, 0.8438, 0.125, 0.8125, 0.125, 0.8125, 0.09375, 0.8281, 0.0, 0.8438, 0.0625, 0.8125, 0.0625, 0.8438, 0.4375, 0.8438, 0.5, 0.8125, 0.5, 0.8125, 0.4375, 0.8438, 0.375, 0.8438, 0.4375, 0.8125, 0.4375, 0.8125, 0.375, 0.8438, 0.3125, 0.8438, 0.375, 0.8125, 0.375, 0.8125, 0.3125, 0.8438, 0.25, 0.8438, 0.3125, 0.8125, 0.3125, 0.8125, 0.25, 0.8438, 0.1875, 0.8438, 0.25, 0.8125, 0.25, 0.8125, 0.1875, 0.8438, 0.1562, 0.8438, 0.1875, 0.8125, 0.1875, 0.8125, 0.1562, 0.8125, 0.25, 0.8125, 0.3125, 0.7812, 0.3125, 0.7812, 0.25, 0.8125, 0.1875, 0.8125, 0.25, 0.7812, 0.25, 0.7812, 0.1875, 0.8125, 0.1562, 0.8125, 0.1875, 0.7812, 0.1875, 0.7812, 0.1562, 0.8125, 0.09375, 0.8125, 0.125, 0.7812, 0.125, 0.7812, 0.09375, 0.5937, 0.5, 0.625, 0.5, 0.625, 0.5, 0.5937, 0.5, 0.7969, 0.0, 0.8125, 0.0625, 0.7812, 0.0625, 0.8125, 0.4375, 0.8125, 0.5, 0.7812, 0.5, 0.7812, 0.4375, 0.8125, 0.375, 0.8125, 0.4375, 0.7812, 0.4375, 0.7812, 0.375, 0.8125, 0.3125, 0.8125, 0.375, 0.7812, 0.375, 0.7812, 0.3125, 0.7656, 0.0, 0.7812, 0.0625, 0.75, 0.0625, 0.7812, 0.4375, 0.7812, 0.5, 0.75, 0.5, 0.75, 0.4375, 0.7812, 0.375, 0.7812, 0.4375, 0.75, 0.4375, 0.75, 0.375, 0.7812, 0.3125, 0.7812, 0.375, 0.75, 0.375, 0.75, 0.3125, 0.7812, 0.25, 0.7812, 0.3125, 0.75, 0.3125, 0.75, 0.25, 0.7812, 0.1875, 0.7812, 0.25, 0.75, 0.25, 0.75, 0.1875, 0.7812, 0.1562, 0.7812, 0.1875, 0.75, 0.1875, 0.75, 0.1562, 0.7812, 0.09375, 0.7812, 0.125, 0.75, 0.125, 0.75, 0.09375, 0.7812, 0.0625, 0.7812, 0.09375, 0.75, 0.09375, 0.75, 0.0625, 0.8125, 0.0625, 0.8125, 0.09375, 0.7812, 0.09375, 0.7812, 0.0625, 0.8438, 0.0625, 0.8438, 0.09375, 0.8125, 0.09375, 0.8125, 0.0625, 0.875, 0.0625, 0.875, 0.09375, 0.8438, 0.09375, 0.8438, 0.0625, 0.9063, 0.0625, 0.9063, 0.09375, 0.875, 0.09375, 0.875, 0.0625, 0.9375, 0.0625, 0.9375, 0.09375, 0.9063, 0.09375, 0.9063, 0.0625, 0.9688, 0.0625, 0.9688, 0.09375, 0.9375, 0.09375, 0.9375, 0.0625, 1.0, 0.0625, 1.0, 0.09375, 0.9688, 0.09375, 0.9688, 0.0625, 0.03125, 0.0625, 0.03125, 0.09375, 1.639e-07, 0.09375, 2.384e-07, 0.0625, 0.0625, 0.0625, 0.0625, 0.09375, 0.03125, 0.09375, 0.03125, 0.0625, 0.09375, 0.0625, 0.09375, 0.09375, 0.0625, 0.09375, 0.0625, 0.0625, 0.125, 0.0625, 0.125, 0.09375, 0.09375, 0.09375, 0.09375, 0.0625, 0.1563, 0.0625, 0.1563, 0.09375, 0.125, 0.09375, 0.125, 0.0625, 0.1875, 0.0625, 0.1875, 0.09375, 0.1563, 0.09375, 0.1563, 0.0625, 0.2188, 0.0625, 0.2188, 0.09375, 0.1875, 0.09375, 0.1875, 0.0625, 0.25, 0.0625, 0.25, 0.09375, 0.2188, 0.09375, 0.2188, 0.0625, 0.2812, 0.0625, 0.2812, 0.09375, 0.25, 0.09375, 0.25, 0.0625, 0.3125, 0.0625, 0.3125, 0.09375, 0.2812, 0.09375, 0.2812, 0.0625, 0.3437, 0.0625, 0.3437, 0.09375, 0.3125, 0.09375, 0.3125, 0.0625, 0.375, 0.0625, 0.375, 0.09375, 0.3437, 0.09375, 0.3437, 0.0625, 0.4062, 0.0625, 0.4062, 0.09375, 0.375, 0.09375, 0.375, 0.0625, 0.4375, 0.0625, 0.4375, 0.09375, 0.4062, 0.09375, 0.4062, 0.0625, 0.4687, 0.0625, 0.4687, 0.09375, 0.4375, 0.09375, 0.4375, 0.0625, 0.5, 0.0625, 0.5, 0.09375, 0.4687, 0.09375, 0.4687, 0.0625, 0.5312, 0.0625, 0.5312, 0.09375, 0.5, 0.09375, 0.5, 0.0625, 0.5625, 0.0625, 0.5625, 0.09375, 0.5312, 0.09375, 0.5312, 0.0625, 0.5937, 0.0625, 0.5937, 0.09375, 0.5625, 0.09375, 0.5625, 0.0625, 0.625, 0.0625, 0.625, 0.09375, 0.5937, 0.09375, 0.5937, 0.0625, 0.6562, 0.0625, 0.6562, 0.09375, 0.625, 0.09375, 0.625, 0.0625, 0.6875, 0.0625, 0.6875, 0.09375, 0.6562, 0.09375, 0.6562, 0.0625, 0.7187, 0.0625, 0.7187, 0.09375, 0.6875, 0.09375, 0.6875, 0.0625, 0.75, 0.0625, 0.75, 0.09375, 0.7187, 0.09375, 0.7187, 0.0625, 0.7812, 0.125, 0.7812, 0.1562, 0.75, 0.1562, 0.75, 0.125, 0.8125, 0.125, 0.8125, 0.1562, 0.7812, 0.1562, 0.7812, 0.125, 0.8438, 0.125, 0.8438, 0.1562, 0.8125, 0.1562, 0.8125, 0.125, 0.875, 0.125, 0.875, 0.1562, 0.8438, 0.1562, 0.8438, 0.125, 0.9063, 0.125, 0.9062, 0.1562, 0.875, 0.1562, 0.875, 0.125, 0.9375, 0.125, 0.9375, 0.1562, 0.9062, 0.1562, 0.9063, 0.125, 0.9688, 0.125, 0.9688, 0.1562, 0.9375, 0.1562, 0.9375, 0.125, 1.0, 0.125, 1.0, 0.1562, 0.9688, 0.1562, 0.9688, 0.125, 0.03125, 0.125, 0.03125, 0.1562, 7.451e-08, 0.1562, 8.941e-08, 0.125, 0.0625, 0.125, 0.0625, 0.1563, 0.03125, 0.1562, 0.03125, 0.125, 0.09375, 0.125, 0.09375, 0.1563, 0.0625, 0.1563, 0.0625, 0.125, 0.125, 0.125, 0.125, 0.1563, 0.09375, 0.1563, 0.09375, 0.125, 0.1563, 0.125, 0.1563, 0.1563, 0.125, 0.1563, 0.125, 0.125, 0.1875, 0.125, 0.1875, 0.1563, 0.1563, 0.1563, 0.1563, 0.125, 0.2188, 0.125, 0.2187, 0.1563, 0.1875, 0.1563, 0.1875, 0.125, 0.25, 0.125, 0.25, 0.1563, 0.2187, 0.1563, 0.2188, 0.125, 0.2812, 0.125, 0.2812, 0.1563, 0.25, 0.1563, 0.25, 0.125, 0.3125, 0.125, 0.3125, 0.1563, 0.2812, 0.1563, 0.2812, 0.125, 0.3437, 0.125, 0.3437, 0.1563, 0.3125, 0.1563, 0.3125, 0.125, 0.375, 0.125, 0.375, 0.1563, 0.3437, 0.1563, 0.3437, 0.125, 0.4062, 0.125, 0.4062, 0.1563, 0.375, 0.1563, 0.375, 0.125, 0.4375, 0.125, 0.4375, 0.1563, 0.4062, 0.1563, 0.4062, 0.125, 0.4687, 0.125, 0.4687, 0.1563, 0.4375, 0.1563, 0.4375, 0.125, 0.5, 0.125, 0.5, 0.1563, 0.4687, 0.1563, 0.4687, 0.125, 0.5312, 0.125, 0.5312, 0.1563, 0.5, 0.1563, 0.5, 0.125, 0.5625, 0.125, 0.5625, 0.1563, 0.5312, 0.1563, 0.5312, 0.125, 0.5937, 0.125, 0.5937, 0.1562, 0.5625, 0.1563, 0.5625, 0.125, 0.625, 0.125, 0.625, 0.1562, 0.5937, 0.1562, 0.5937, 0.125, 0.6562, 0.125, 0.6562, 0.1563, 0.625, 0.1562, 0.625, 0.125, 0.6875, 0.125, 0.6875, 0.1563, 0.6562, 0.1563, 0.6562, 0.125, 0.7188, 0.125, 0.7188, 0.1562, 0.6875, 0.1563, 0.6875, 0.125, 0.75, 0.125, 0.75, 0.1562, 0.7188, 0.1562, 0.7188, 0.125, 0.7188, 0.5, 0.75, 0.5, 0.7812, 0.5, 0.8125, 0.5, 0.8438, 0.5, 0.875, 0.5, 0.9062, 0.5, 0.9375, 0.5, 0.9688, 0.5, 0.0, 0.5, 0.03125, 0.5, 0.0625, 0.5, 0.09375, 0.5, 0.125, 0.5, 0.1562, 0.5, 0.1875, 0.5, 0.2187, 0.5, 0.25, 0.5, 0.2812, 0.5, 0.3125, 0.5, 0.3437, 0.5, 0.375, 0.5, 0.4062, 0.5, 0.4375, 0.5, 0.4687, 0.5, 0.5, 0.5, 0.5312, 0.5, 0.5625, 0.5, 0.5937, 0.5, 0.625, 0.5, 0.6562, 0.5, 0.6875, 0.5, 0.8438, 0.5, 0.875, 0.5, 0.875, 0.5, 0.8438, 0.5, 0.0625, 0.5, 0.09375, 0.5, 0.09375, 0.5, 0.0625, 0.5, 0.2812, 0.5, 0.3125, 0.5, 0.3125, 0.5, 0.2812, 0.5, 0.5, 0.5, 0.5312, 0.5, 0.5312, 0.5, 0.5, 0.5, 0.7812, 0.5, 0.8125, 0.5, 0.8125, 0.5, 0.7812, 0.5, 0.0, 0.5, 0.03125, 0.5, 0.03125, 0.5, 0.0, 0.5, 0.3125, 0.5, 0.3437, 0.5, 0.3437, 0.5, 0.3125, 0.5, 0.5312, 0.5, 0.5625, 0.5, 0.5625, 0.5, 0.5312, 0.5, 0.2187, 0.5, 0.25, 0.5, 0.25, 0.5, 0.2187, 0.5, 0.4375, 0.5, 0.4687, 0.5, 0.4687, 0.5, 0.4375, 0.5, 0.1562, 0.5, 0.1875, 0.5, 0.1875, 0.5, 0.1562, 0.5, 0.03125, 0.5, 0.0625, 0.5, 0.0625, 0.5, 0.03125, 0.5, 0.4687, 0.5, 0.5, 0.5, 0.5, 0.5, 0.4687, 0.5, 0.9375, 0.5, 0.9688, 0.5, 0.9688, 0.5, 0.9375, 0.5, 0.25, 0.5, 0.2812, 0.5, 0.2812, 0.5, 0.25, 0.5, 0.6875, 0.5, 0.7188, 0.5, 0.7188, 0.5, 0.6875, 0.5, 0.7188, 0.5, 0.75, 0.5, 0.75, 0.5, 0.7188, 0.5, 0.875, 0.5, 0.9062, 0.5, 0.9062, 0.5, 0.875, 0.5, 0.9688, 0.5, 1.0, 0.5, 1.0, 0.5, 0.9688, 0.5, 0.1875, 0.5, 0.2187, 0.5, 0.2187, 0.5, 0.1875, 0.5, 0.4062, 0.5, 0.4375, 0.5, 0.4375, 0.5, 0.4062, 0.5, 0.625, 0.5, 0.6562, 0.5, 0.6562, 0.5, 0.625, 0.5, 0.5625, 0.5, 0.5937, 0.5, 0.5937, 0.5, 0.5625, 0.5, 0.09375, 0.5, 0.125, 0.5, 0.125, 0.5, 0.09375, 0.5, 0.9062, 0.5, 0.9375, 0.5, 0.9375, 0.5, 0.9062, 0.5, 0.8125, 0.5, 0.8438, 0.5, 0.8438, 0.5, 0.8125, 0.5, 0.6562, 0.5, 0.6875, 0.5, 0.6875, 0.5, 0.6562, 0.5, 0.125, 0.5, 0.1562, 0.5, 0.1562, 0.5, 0.125, 0.5, 0.3437, 0.5, 0.375, 0.5, 0.375, 0.5, 0.3437, 0.5, 0.75, 0.5, 0.7812, 0.5, 0.7812, 0.5, 0.75, 0.5, 0.375, 0.5, 0.4062, 0.5, 0.4062, 0.5, 0.375, 0.5])
me_sphere.use_remesh_preserve_volume = False
me_sphere.use_remesh_preserve_attributes = False
me_sphere.use_mirror_vertex_groups = False
me_sphere.update()

# ---- objects
ob_sphere = bpy.data.objects.new('Sphere', me_sphere)

# ---- transforms, parenting, visibility, modifiers, constraints
ob_sphere.location = (0.0, 0.0, 0.0)
ob_sphere.lineart.crease_threshold = 0.0
_m = ob_sphere.modifiers.new('Subdivision', 'SUBSURF')
_m.uv_smooth = 'PRESERVE_CORNERS'
_m.levels = 3
_m.show_only_control_edges = False

# ---- collection membership
col_collection.objects.link(ob_sphere)

# ---- scene / render settings (as saved in the file)
scene.frame_start = 1; scene.frame_end = 250; scene.frame_set(67)
scene.render.engine = 'BLENDER_EEVEE_NEXT'
scene.cycles.use_denoising = False
scene.cycles.samples = 128
scene.cycles.sampling_pattern = 'TABULATED_SOBOL'
scene.cycles.use_adaptive_sampling = False
scene.cycles.use_light_tree = False
scene.view_settings.view_transform = 'Filmic'
bpy.context.view_layer.update()

# ---- added for rendering (the .blend has no active camera and no usable light): camera, sun
cam_auto = bpy.data.cameras.new('AutoCamera')
cam_auto.lens = 50.0
cam_auto.sensor_width = 36.0
cam_auto.clip_end = 1000.0
ob_auto_camera = bpy.data.objects.new('AutoCamera', cam_auto)
scene.collection.objects.link(ob_auto_camera)
ob_auto_camera.location = (4.91513, -5.89815, 2.80281)
ob_auto_camera.rotation_euler = (1.09748, -7.21219e-08, 0.694738)
scene.camera = ob_auto_camera
light_auto_sun = bpy.data.lights.new('AutoSun', 'SUN')
light_auto_sun.energy = 3.0
light_auto_sun.angle = 0.0523599
ob_auto_sun = bpy.data.objects.new('AutoSun', light_auto_sun)
scene.collection.objects.link(ob_auto_sun)
ob_auto_sun.rotation_euler = (0.872665, 0.174533, 0.523599)
bpy.context.view_layer.update()
